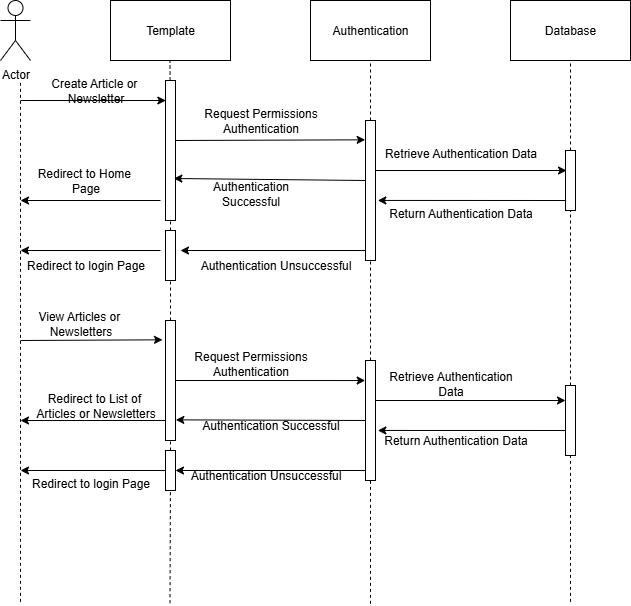

The diagram above was exported from draw.io. Its source (the exported page's mxGraphModel, read from the mxfile embedded in the PNG):
<mxGraphModel dx="778" dy="460" grid="1" gridSize="10" guides="1" tooltips="1" connect="1" arrows="1" fold="1" page="1" pageScale="1" pageWidth="850" pageHeight="1100" math="0" shadow="0">
  <root>
    <mxCell id="0" />
    <mxCell id="1" parent="0" />
    <mxCell id="3TYbl9R2qmN2EsuJpzEO-1" value="Actor" style="shape=umlActor;verticalLabelPosition=bottom;verticalAlign=top;html=1;outlineConnect=0;" vertex="1" parent="1">
      <mxGeometry x="50" y="40" width="30" height="60" as="geometry" />
    </mxCell>
    <mxCell id="3TYbl9R2qmN2EsuJpzEO-2" value="Template" style="rounded=0;whiteSpace=wrap;html=1;" vertex="1" parent="1">
      <mxGeometry x="160" y="40" width="120" height="60" as="geometry" />
    </mxCell>
    <mxCell id="3TYbl9R2qmN2EsuJpzEO-3" value="Authentication" style="rounded=0;whiteSpace=wrap;html=1;" vertex="1" parent="1">
      <mxGeometry x="360" y="40" width="120" height="60" as="geometry" />
    </mxCell>
    <mxCell id="3TYbl9R2qmN2EsuJpzEO-4" value="Database" style="rounded=0;whiteSpace=wrap;html=1;" vertex="1" parent="1">
      <mxGeometry x="560" y="40" width="120" height="60" as="geometry" />
    </mxCell>
    <mxCell id="3TYbl9R2qmN2EsuJpzEO-5" value="" style="endArrow=none;dashed=1;html=1;rounded=0;" edge="1" parent="1" source="3TYbl9R2qmN2EsuJpzEO-8">
      <mxGeometry width="50" height="50" relative="1" as="geometry">
        <mxPoint x="219.5" y="642.6666870117188" as="sourcePoint" />
        <mxPoint x="219.5" y="100" as="targetPoint" />
      </mxGeometry>
    </mxCell>
    <mxCell id="3TYbl9R2qmN2EsuJpzEO-6" value="" style="endArrow=none;dashed=1;html=1;rounded=0;" edge="1" parent="1" source="3TYbl9R2qmN2EsuJpzEO-10">
      <mxGeometry width="50" height="50" relative="1" as="geometry">
        <mxPoint x="420" y="643.3333129882812" as="sourcePoint" />
        <mxPoint x="420" y="100" as="targetPoint" />
      </mxGeometry>
    </mxCell>
    <mxCell id="3TYbl9R2qmN2EsuJpzEO-7" value="" style="endArrow=none;dashed=1;html=1;rounded=0;" edge="1" parent="1" source="3TYbl9R2qmN2EsuJpzEO-13">
      <mxGeometry width="50" height="50" relative="1" as="geometry">
        <mxPoint x="620" y="641.3333129882812" as="sourcePoint" />
        <mxPoint x="620" y="100" as="targetPoint" />
      </mxGeometry>
    </mxCell>
    <mxCell id="3TYbl9R2qmN2EsuJpzEO-9" value="" style="endArrow=none;dashed=1;html=1;rounded=0;" edge="1" parent="1" source="3TYbl9R2qmN2EsuJpzEO-24" target="3TYbl9R2qmN2EsuJpzEO-8">
      <mxGeometry width="50" height="50" relative="1" as="geometry">
        <mxPoint x="219.5" y="642.6666870117188" as="sourcePoint" />
        <mxPoint x="219.5" y="100" as="targetPoint" />
      </mxGeometry>
    </mxCell>
    <mxCell id="3TYbl9R2qmN2EsuJpzEO-8" value="" style="rounded=0;whiteSpace=wrap;html=1;direction=south;" vertex="1" parent="1">
      <mxGeometry x="215" y="120" width="10" height="140" as="geometry" />
    </mxCell>
    <mxCell id="3TYbl9R2qmN2EsuJpzEO-11" value="" style="endArrow=none;dashed=1;html=1;rounded=0;" edge="1" parent="1" source="3TYbl9R2qmN2EsuJpzEO-26" target="3TYbl9R2qmN2EsuJpzEO-10">
      <mxGeometry width="50" height="50" relative="1" as="geometry">
        <mxPoint x="420" y="643.3333129882812" as="sourcePoint" />
        <mxPoint x="420" y="100" as="targetPoint" />
      </mxGeometry>
    </mxCell>
    <mxCell id="3TYbl9R2qmN2EsuJpzEO-10" value="" style="rounded=0;whiteSpace=wrap;html=1;direction=south;" vertex="1" parent="1">
      <mxGeometry x="415" y="160" width="10" height="140" as="geometry" />
    </mxCell>
    <mxCell id="3TYbl9R2qmN2EsuJpzEO-12" value="" style="rounded=0;whiteSpace=wrap;html=1;direction=south;" vertex="1" parent="1">
      <mxGeometry x="215" y="270" width="10" height="50" as="geometry" />
    </mxCell>
    <mxCell id="3TYbl9R2qmN2EsuJpzEO-14" value="" style="endArrow=none;dashed=1;html=1;rounded=0;" edge="1" parent="1" source="3TYbl9R2qmN2EsuJpzEO-31" target="3TYbl9R2qmN2EsuJpzEO-13">
      <mxGeometry width="50" height="50" relative="1" as="geometry">
        <mxPoint x="620" y="641.3333129882812" as="sourcePoint" />
        <mxPoint x="620" y="100" as="targetPoint" />
      </mxGeometry>
    </mxCell>
    <mxCell id="3TYbl9R2qmN2EsuJpzEO-13" value="" style="rounded=0;whiteSpace=wrap;html=1;direction=south;" vertex="1" parent="1">
      <mxGeometry x="615" y="190" width="10" height="60" as="geometry" />
    </mxCell>
    <mxCell id="3TYbl9R2qmN2EsuJpzEO-15" value="" style="endArrow=classic;html=1;rounded=0;entryX=0.143;entryY=0.967;entryDx=0;entryDy=0;entryPerimeter=0;" edge="1" parent="1" target="3TYbl9R2qmN2EsuJpzEO-8">
      <mxGeometry width="50" height="50" relative="1" as="geometry">
        <mxPoint x="70" y="140" as="sourcePoint" />
        <mxPoint x="120" y="90" as="targetPoint" />
      </mxGeometry>
    </mxCell>
    <mxCell id="3TYbl9R2qmN2EsuJpzEO-16" value="" style="endArrow=none;dashed=1;html=1;rounded=0;" edge="1" parent="1">
      <mxGeometry width="50" height="50" relative="1" as="geometry">
        <mxPoint x="70" y="641.3333129882812" as="sourcePoint" />
        <mxPoint x="70" y="120" as="targetPoint" />
      </mxGeometry>
    </mxCell>
    <mxCell id="3TYbl9R2qmN2EsuJpzEO-17" value="" style="endArrow=classic;html=1;rounded=0;entryX=0.138;entryY=1.033;entryDx=0;entryDy=0;entryPerimeter=0;" edge="1" parent="1" target="3TYbl9R2qmN2EsuJpzEO-10">
      <mxGeometry width="50" height="50" relative="1" as="geometry">
        <mxPoint x="225" y="180" as="sourcePoint" />
        <mxPoint x="275" y="130" as="targetPoint" />
      </mxGeometry>
    </mxCell>
    <mxCell id="3TYbl9R2qmN2EsuJpzEO-18" value="" style="endArrow=classic;html=1;rounded=0;" edge="1" parent="1">
      <mxGeometry width="50" height="50" relative="1" as="geometry">
        <mxPoint x="425" y="210" as="sourcePoint" />
        <mxPoint x="616" y="210" as="targetPoint" />
      </mxGeometry>
    </mxCell>
    <mxCell id="3TYbl9R2qmN2EsuJpzEO-19" value="" style="endArrow=classic;html=1;rounded=0;entryX=0.571;entryY=-0.233;entryDx=0;entryDy=0;entryPerimeter=0;" edge="1" parent="1" target="3TYbl9R2qmN2EsuJpzEO-10">
      <mxGeometry width="50" height="50" relative="1" as="geometry">
        <mxPoint x="615" y="240" as="sourcePoint" />
        <mxPoint x="665" y="190" as="targetPoint" />
      </mxGeometry>
    </mxCell>
    <mxCell id="3TYbl9R2qmN2EsuJpzEO-20" value="" style="endArrow=classic;html=1;rounded=0;entryX=0.7;entryY=0.167;entryDx=0;entryDy=0;entryPerimeter=0;" edge="1" parent="1" target="3TYbl9R2qmN2EsuJpzEO-8">
      <mxGeometry width="50" height="50" relative="1" as="geometry">
        <mxPoint x="415" y="220" as="sourcePoint" />
        <mxPoint x="465" y="170" as="targetPoint" />
      </mxGeometry>
    </mxCell>
    <mxCell id="3TYbl9R2qmN2EsuJpzEO-21" value="" style="endArrow=classic;html=1;rounded=0;" edge="1" parent="1">
      <mxGeometry width="50" height="50" relative="1" as="geometry">
        <mxPoint x="210" y="240" as="sourcePoint" />
        <mxPoint x="70" y="240" as="targetPoint" />
      </mxGeometry>
    </mxCell>
    <mxCell id="3TYbl9R2qmN2EsuJpzEO-22" value="" style="endArrow=classic;html=1;rounded=0;" edge="1" parent="1">
      <mxGeometry width="50" height="50" relative="1" as="geometry">
        <mxPoint x="415" y="290" as="sourcePoint" />
        <mxPoint x="230" y="290" as="targetPoint" />
      </mxGeometry>
    </mxCell>
    <mxCell id="3TYbl9R2qmN2EsuJpzEO-23" value="" style="endArrow=classic;html=1;rounded=0;" edge="1" parent="1">
      <mxGeometry width="50" height="50" relative="1" as="geometry">
        <mxPoint x="210" y="290" as="sourcePoint" />
        <mxPoint x="70" y="290" as="targetPoint" />
      </mxGeometry>
    </mxCell>
    <mxCell id="3TYbl9R2qmN2EsuJpzEO-25" value="" style="endArrow=none;dashed=1;html=1;rounded=0;" edge="1" parent="1" source="3TYbl9R2qmN2EsuJpzEO-28" target="3TYbl9R2qmN2EsuJpzEO-24">
      <mxGeometry width="50" height="50" relative="1" as="geometry">
        <mxPoint x="219.5" y="642.6666870117188" as="sourcePoint" />
        <mxPoint x="220" y="260" as="targetPoint" />
      </mxGeometry>
    </mxCell>
    <mxCell id="3TYbl9R2qmN2EsuJpzEO-24" value="" style="rounded=0;whiteSpace=wrap;html=1;direction=south;" vertex="1" parent="1">
      <mxGeometry x="215" y="360" width="10" height="120" as="geometry" />
    </mxCell>
    <mxCell id="3TYbl9R2qmN2EsuJpzEO-27" value="" style="endArrow=none;dashed=1;html=1;rounded=0;" edge="1" parent="1" target="3TYbl9R2qmN2EsuJpzEO-26">
      <mxGeometry width="50" height="50" relative="1" as="geometry">
        <mxPoint x="420" y="643.3333129882812" as="sourcePoint" />
        <mxPoint x="420" y="300" as="targetPoint" />
      </mxGeometry>
    </mxCell>
    <mxCell id="3TYbl9R2qmN2EsuJpzEO-26" value="" style="rounded=0;whiteSpace=wrap;html=1;direction=south;" vertex="1" parent="1">
      <mxGeometry x="415" y="400" width="10" height="120" as="geometry" />
    </mxCell>
    <mxCell id="3TYbl9R2qmN2EsuJpzEO-30" value="" style="endArrow=none;dashed=1;html=1;rounded=0;" edge="1" parent="1" target="3TYbl9R2qmN2EsuJpzEO-28">
      <mxGeometry width="50" height="50" relative="1" as="geometry">
        <mxPoint x="219.5" y="642.6666870117188" as="sourcePoint" />
        <mxPoint x="220" y="480" as="targetPoint" />
      </mxGeometry>
    </mxCell>
    <mxCell id="3TYbl9R2qmN2EsuJpzEO-28" value="" style="rounded=0;whiteSpace=wrap;html=1;direction=south;" vertex="1" parent="1">
      <mxGeometry x="215" y="490" width="10" height="40" as="geometry" />
    </mxCell>
    <mxCell id="3TYbl9R2qmN2EsuJpzEO-32" value="" style="endArrow=none;dashed=1;html=1;rounded=0;" edge="1" parent="1" target="3TYbl9R2qmN2EsuJpzEO-31">
      <mxGeometry width="50" height="50" relative="1" as="geometry">
        <mxPoint x="620" y="641.3333129882812" as="sourcePoint" />
        <mxPoint x="620" y="250" as="targetPoint" />
      </mxGeometry>
    </mxCell>
    <mxCell id="3TYbl9R2qmN2EsuJpzEO-31" value="" style="rounded=0;whiteSpace=wrap;html=1;direction=south;" vertex="1" parent="1">
      <mxGeometry x="615" y="425" width="10" height="70" as="geometry" />
    </mxCell>
    <mxCell id="3TYbl9R2qmN2EsuJpzEO-33" value="" style="endArrow=classic;html=1;rounded=0;entryX=0.161;entryY=1.3;entryDx=0;entryDy=0;entryPerimeter=0;" edge="1" parent="1" target="3TYbl9R2qmN2EsuJpzEO-24">
      <mxGeometry width="50" height="50" relative="1" as="geometry">
        <mxPoint x="70" y="380" as="sourcePoint" />
        <mxPoint x="120" y="330" as="targetPoint" />
      </mxGeometry>
    </mxCell>
    <mxCell id="3TYbl9R2qmN2EsuJpzEO-34" value="" style="endArrow=classic;html=1;rounded=0;entryX=0.167;entryY=1.033;entryDx=0;entryDy=0;entryPerimeter=0;" edge="1" parent="1" target="3TYbl9R2qmN2EsuJpzEO-26">
      <mxGeometry width="50" height="50" relative="1" as="geometry">
        <mxPoint x="225" y="420" as="sourcePoint" />
        <mxPoint x="275" y="370" as="targetPoint" />
      </mxGeometry>
    </mxCell>
    <mxCell id="3TYbl9R2qmN2EsuJpzEO-35" value="" style="endArrow=classic;html=1;rounded=0;" edge="1" parent="1">
      <mxGeometry width="50" height="50" relative="1" as="geometry">
        <mxPoint x="425" y="440" as="sourcePoint" />
        <mxPoint x="615" y="440" as="targetPoint" />
      </mxGeometry>
    </mxCell>
    <mxCell id="3TYbl9R2qmN2EsuJpzEO-37" value="" style="endArrow=classic;html=1;rounded=0;entryX=0.583;entryY=-0.233;entryDx=0;entryDy=0;entryPerimeter=0;" edge="1" parent="1" target="3TYbl9R2qmN2EsuJpzEO-26">
      <mxGeometry width="50" height="50" relative="1" as="geometry">
        <mxPoint x="615" y="470" as="sourcePoint" />
        <mxPoint x="665" y="420" as="targetPoint" />
      </mxGeometry>
    </mxCell>
    <mxCell id="3TYbl9R2qmN2EsuJpzEO-38" value="" style="endArrow=classic;html=1;rounded=0;entryX=0.828;entryY=-0.033;entryDx=0;entryDy=0;entryPerimeter=0;" edge="1" parent="1" target="3TYbl9R2qmN2EsuJpzEO-24">
      <mxGeometry width="50" height="50" relative="1" as="geometry">
        <mxPoint x="415" y="460" as="sourcePoint" />
        <mxPoint x="465" y="410" as="targetPoint" />
      </mxGeometry>
    </mxCell>
    <mxCell id="3TYbl9R2qmN2EsuJpzEO-39" value="" style="endArrow=classic;html=1;rounded=0;" edge="1" parent="1">
      <mxGeometry width="50" height="50" relative="1" as="geometry">
        <mxPoint x="215" y="460" as="sourcePoint" />
        <mxPoint x="70" y="460" as="targetPoint" />
      </mxGeometry>
    </mxCell>
    <mxCell id="3TYbl9R2qmN2EsuJpzEO-40" value="" style="endArrow=classic;html=1;rounded=0;entryX=0.5;entryY=0;entryDx=0;entryDy=0;" edge="1" parent="1" target="3TYbl9R2qmN2EsuJpzEO-28">
      <mxGeometry width="50" height="50" relative="1" as="geometry">
        <mxPoint x="415" y="510" as="sourcePoint" />
        <mxPoint x="465" y="460" as="targetPoint" />
      </mxGeometry>
    </mxCell>
    <mxCell id="3TYbl9R2qmN2EsuJpzEO-41" value="" style="endArrow=classic;html=1;rounded=0;" edge="1" parent="1">
      <mxGeometry width="50" height="50" relative="1" as="geometry">
        <mxPoint x="215" y="510" as="sourcePoint" />
        <mxPoint x="70" y="510" as="targetPoint" />
      </mxGeometry>
    </mxCell>
    <mxCell id="3TYbl9R2qmN2EsuJpzEO-42" value="Create Article or&amp;nbsp;&lt;div&gt;Newsletter&lt;/div&gt;" style="text;html=1;align=center;verticalAlign=middle;resizable=0;points=[];autosize=1;strokeColor=none;fillColor=none;" vertex="1" parent="1">
      <mxGeometry x="90" y="110" width="110" height="40" as="geometry" />
    </mxCell>
    <mxCell id="3TYbl9R2qmN2EsuJpzEO-43" value="Request Permissions&lt;div&gt;Authentication&lt;/div&gt;" style="text;html=1;align=center;verticalAlign=middle;resizable=0;points=[];autosize=1;strokeColor=none;fillColor=none;" vertex="1" parent="1">
      <mxGeometry x="240" y="140" width="140" height="40" as="geometry" />
    </mxCell>
    <mxCell id="3TYbl9R2qmN2EsuJpzEO-44" value="Retrieve Authentication Data" style="text;html=1;align=center;verticalAlign=middle;resizable=0;points=[];autosize=1;strokeColor=none;fillColor=none;" vertex="1" parent="1">
      <mxGeometry x="420" y="178" width="180" height="30" as="geometry" />
    </mxCell>
    <mxCell id="3TYbl9R2qmN2EsuJpzEO-45" value="Return Authentication Data" style="text;html=1;align=center;verticalAlign=middle;resizable=0;points=[];autosize=1;strokeColor=none;fillColor=none;" vertex="1" parent="1">
      <mxGeometry x="425" y="238" width="170" height="30" as="geometry" />
    </mxCell>
    <mxCell id="3TYbl9R2qmN2EsuJpzEO-46" value="Authentication&lt;div&gt;Successful&lt;/div&gt;" style="text;html=1;align=center;verticalAlign=middle;resizable=0;points=[];autosize=1;strokeColor=none;fillColor=none;" vertex="1" parent="1">
      <mxGeometry x="250" y="213" width="100" height="40" as="geometry" />
    </mxCell>
    <mxCell id="3TYbl9R2qmN2EsuJpzEO-47" value="Redirect to Home&amp;nbsp;&lt;div&gt;Page&lt;/div&gt;" style="text;html=1;align=center;verticalAlign=middle;resizable=0;points=[];autosize=1;strokeColor=none;fillColor=none;" vertex="1" parent="1">
      <mxGeometry x="75" y="200" width="120" height="40" as="geometry" />
    </mxCell>
    <mxCell id="3TYbl9R2qmN2EsuJpzEO-48" value="Authentication Unsuccessful" style="text;html=1;align=center;verticalAlign=middle;resizable=0;points=[];autosize=1;strokeColor=none;fillColor=none;" vertex="1" parent="1">
      <mxGeometry x="240" y="290" width="170" height="30" as="geometry" />
    </mxCell>
    <mxCell id="3TYbl9R2qmN2EsuJpzEO-49" value="Redirect to login Page" style="text;html=1;align=center;verticalAlign=middle;resizable=0;points=[];autosize=1;strokeColor=none;fillColor=none;" vertex="1" parent="1">
      <mxGeometry x="65" y="290" width="140" height="30" as="geometry" />
    </mxCell>
    <mxCell id="3TYbl9R2qmN2EsuJpzEO-50" value="View Articles or&amp;nbsp;&lt;div&gt;Newsletters&lt;/div&gt;" style="text;html=1;align=center;verticalAlign=middle;resizable=0;points=[];autosize=1;strokeColor=none;fillColor=none;" vertex="1" parent="1">
      <mxGeometry x="75" y="343" width="110" height="40" as="geometry" />
    </mxCell>
    <mxCell id="3TYbl9R2qmN2EsuJpzEO-52" value="Request Permissions&lt;div&gt;Authentication&lt;/div&gt;" style="text;html=1;align=center;verticalAlign=middle;resizable=0;points=[];autosize=1;strokeColor=none;fillColor=none;" vertex="1" parent="1">
      <mxGeometry x="230" y="383" width="140" height="40" as="geometry" />
    </mxCell>
    <mxCell id="3TYbl9R2qmN2EsuJpzEO-53" value="Retrieve Authentication&lt;div&gt;Data&lt;/div&gt;" style="text;html=1;align=center;verticalAlign=middle;resizable=0;points=[];autosize=1;strokeColor=none;fillColor=none;" vertex="1" parent="1">
      <mxGeometry x="425" y="403" width="150" height="40" as="geometry" />
    </mxCell>
    <mxCell id="3TYbl9R2qmN2EsuJpzEO-54" value="Return Authentication Data" style="text;html=1;align=center;verticalAlign=middle;resizable=0;points=[];autosize=1;strokeColor=none;fillColor=none;" vertex="1" parent="1">
      <mxGeometry x="420" y="465" width="170" height="30" as="geometry" />
    </mxCell>
    <mxCell id="3TYbl9R2qmN2EsuJpzEO-55" value="Authentication Successful" style="text;html=1;align=center;verticalAlign=middle;resizable=0;points=[];autosize=1;strokeColor=none;fillColor=none;" vertex="1" parent="1">
      <mxGeometry x="240" y="450" width="160" height="30" as="geometry" />
    </mxCell>
    <mxCell id="3TYbl9R2qmN2EsuJpzEO-56" value="Redirect to List of&amp;nbsp;&lt;div&gt;Articles or Newsletters&lt;/div&gt;" style="text;html=1;align=center;verticalAlign=middle;resizable=0;points=[];autosize=1;strokeColor=none;fillColor=none;" vertex="1" parent="1">
      <mxGeometry x="75" y="425" width="140" height="40" as="geometry" />
    </mxCell>
    <mxCell id="3TYbl9R2qmN2EsuJpzEO-57" value="Authentication Unsuccessful" style="text;html=1;align=center;verticalAlign=middle;resizable=0;points=[];autosize=1;strokeColor=none;fillColor=none;" vertex="1" parent="1">
      <mxGeometry x="230" y="500" width="170" height="30" as="geometry" />
    </mxCell>
    <mxCell id="3TYbl9R2qmN2EsuJpzEO-58" value="Redirect to login Page" style="text;html=1;align=center;verticalAlign=middle;resizable=0;points=[];autosize=1;strokeColor=none;fillColor=none;" vertex="1" parent="1">
      <mxGeometry x="70" y="508" width="140" height="30" as="geometry" />
    </mxCell>
  </root>
</mxGraphModel>